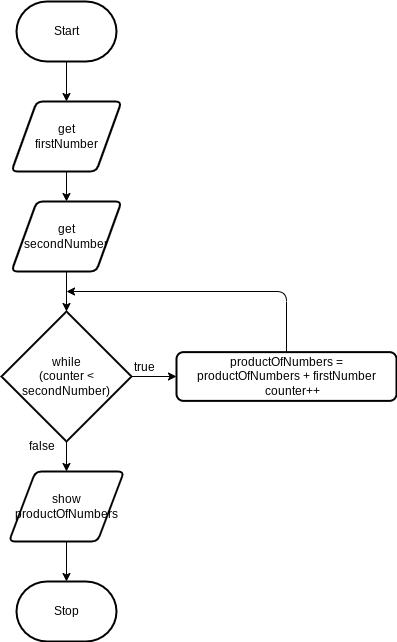

The diagram above was exported from draw.io. Its source (the exported page's mxGraphModel, read from the mxfile embedded in the PNG):
<mxGraphModel dx="1086" dy="692" grid="1" gridSize="10" guides="1" tooltips="1" connect="1" arrows="1" fold="1" page="1" pageScale="1" pageWidth="850" pageHeight="1100" math="0" shadow="0">
  <root>
    <mxCell id="0" />
    <mxCell id="1" parent="0" />
    <mxCell id="5" style="edgeStyle=none;html=1;" parent="1" source="2" target="4" edge="1">
      <mxGeometry relative="1" as="geometry" />
    </mxCell>
    <mxCell id="2" value="Start" style="strokeWidth=2;html=1;shape=mxgraph.flowchart.terminator;whiteSpace=wrap;" parent="1" vertex="1">
      <mxGeometry x="230" y="180" width="100" height="60" as="geometry" />
    </mxCell>
    <mxCell id="3" value="Stop" style="strokeWidth=2;html=1;shape=mxgraph.flowchart.terminator;whiteSpace=wrap;" parent="1" vertex="1">
      <mxGeometry x="230" y="760" width="100" height="60" as="geometry" />
    </mxCell>
    <mxCell id="7" style="edgeStyle=none;html=1;" parent="1" source="4" target="6" edge="1">
      <mxGeometry relative="1" as="geometry" />
    </mxCell>
    <mxCell id="4" value="get &lt;br&gt;firstNumber" style="shape=parallelogram;html=1;strokeWidth=2;perimeter=parallelogramPerimeter;whiteSpace=wrap;rounded=1;arcSize=12;size=0.23;" parent="1" vertex="1">
      <mxGeometry x="225" y="280" width="110" height="70" as="geometry" />
    </mxCell>
    <mxCell id="11" style="edgeStyle=none;html=1;entryX=0.5;entryY=0;entryDx=0;entryDy=0;entryPerimeter=0;" parent="1" source="6" target="10" edge="1">
      <mxGeometry relative="1" as="geometry" />
    </mxCell>
    <mxCell id="6" value="get &lt;br&gt;secondNumber" style="shape=parallelogram;html=1;strokeWidth=2;perimeter=parallelogramPerimeter;whiteSpace=wrap;rounded=1;arcSize=12;size=0.23;" parent="1" vertex="1">
      <mxGeometry x="225" y="380" width="110" height="70" as="geometry" />
    </mxCell>
    <mxCell id="13" style="edgeStyle=none;html=1;entryX=0;entryY=0.5;entryDx=0;entryDy=0;" parent="1" source="10" target="12" edge="1">
      <mxGeometry relative="1" as="geometry" />
    </mxCell>
    <mxCell id="18" style="edgeStyle=none;html=1;entryX=0.5;entryY=0;entryDx=0;entryDy=0;" parent="1" source="10" target="17" edge="1">
      <mxGeometry relative="1" as="geometry" />
    </mxCell>
    <mxCell id="10" value="while&lt;br&gt;(counter &amp;lt; &lt;br&gt;secondNumber)" style="strokeWidth=2;html=1;shape=mxgraph.flowchart.decision;whiteSpace=wrap;" parent="1" vertex="1">
      <mxGeometry x="215" y="490" width="130" height="130" as="geometry" />
    </mxCell>
    <mxCell id="21" style="edgeStyle=none;html=1;" parent="1" source="12" edge="1">
      <mxGeometry relative="1" as="geometry">
        <mxPoint x="280" y="470" as="targetPoint" />
        <Array as="points">
          <mxPoint x="500" y="470" />
        </Array>
      </mxGeometry>
    </mxCell>
    <mxCell id="12" value="&lt;div&gt;productOfNumbers = productOfNumbers + firstNumber&lt;/div&gt;&lt;div&gt;&amp;nbsp; &amp;nbsp; counter++&lt;/div&gt;" style="rounded=1;whiteSpace=wrap;html=1;absoluteArcSize=1;arcSize=14;strokeWidth=2;" parent="1" vertex="1">
      <mxGeometry x="390" y="530.63" width="220" height="48.75" as="geometry" />
    </mxCell>
    <mxCell id="15" value="true" style="text;html=1;align=center;verticalAlign=middle;resizable=0;points=[];autosize=1;strokeColor=none;fillColor=none;" parent="1" vertex="1">
      <mxGeometry x="337.5" y="530.63" width="40" height="30" as="geometry" />
    </mxCell>
    <mxCell id="20" style="edgeStyle=none;html=1;" parent="1" source="17" target="3" edge="1">
      <mxGeometry relative="1" as="geometry" />
    </mxCell>
    <mxCell id="17" value="show&lt;br&gt;productOfNumbers" style="shape=parallelogram;html=1;strokeWidth=2;perimeter=parallelogramPerimeter;whiteSpace=wrap;rounded=1;arcSize=12;size=0.23;" parent="1" vertex="1">
      <mxGeometry x="222.5" y="650" width="115" height="70" as="geometry" />
    </mxCell>
    <mxCell id="19" value="false" style="text;html=1;align=center;verticalAlign=middle;resizable=0;points=[];autosize=1;strokeColor=none;fillColor=none;" parent="1" vertex="1">
      <mxGeometry x="230" y="610" width="50" height="30" as="geometry" />
    </mxCell>
  </root>
</mxGraphModel>